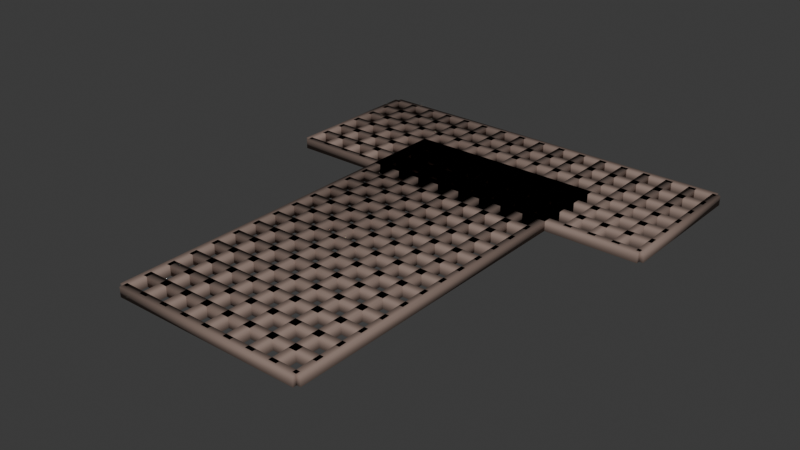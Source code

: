 # Source: grate.blend  (saved by Blender 4.1.23; exported with 4.5.12 LTS)
import bpy
from mathutils import Matrix  # noqa: F401  (used for matrix-valued properties, if any)

bpy.ops.wm.read_factory_settings(use_empty=True)
scene = bpy.context.scene
scene.name = 'Scene'

# ---- collections
col_collection = bpy.data.collections.new('Collection'); scene.collection.children.link(col_collection)

# ---- materials (node trees are filled in below, after node groups)
mat_rustygratematerial = bpy.data.materials.new('RustyGrateMaterial')
mat_rustygratematerial.use_transparent_shadow = False

# ---- material node trees
mat_rustygratematerial.use_nodes = True; mat_rustygratematerial.node_tree.nodes.clear()
_N = mat_rustygratematerial.node_tree.nodes; _L = mat_rustygratematerial.node_tree.links
n0 = _N.new('ShaderNodeBsdfPrincipled'); n0.name = 'Principled BSDF'; n0.location = (10, 300)
n0.inputs[0].default_value = (0.25, 0.18, 0.15, 1.0)
n0.inputs[1].default_value = 0.3
n0.inputs[2].default_value = 0.75
n1 = _N.new('ShaderNodeOutputMaterial'); n1.name = 'Material Output'; n1.location = (300, 300)
_L.new(n0.outputs[0], n1.inputs[0])
n1.is_active_output = True

# ---- world
world_world = bpy.data.worlds.new('World'); scene.world = world_world
world_world.use_nodes = True; world_world.node_tree.nodes.clear()
_N = world_world.node_tree.nodes; _L = world_world.node_tree.links
n0 = _N.new('ShaderNodeOutputWorld'); n0.name = 'World Output'; n0.location = (300, 300)
n1 = _N.new('ShaderNodeBackground'); n1.name = 'Background'; n1.location = (10, 300)
n1.inputs[0].default_value = (0.05088, 0.05088, 0.05088, 1.0)
_L.new(n1.outputs[0], n0.inputs[0])
n0.is_active_output = True
world_world.color = (0.05088, 0.05088, 0.05088)
world_world.use_sun_shadow = False
world_world.sun_shadow_jitter_overblur = 0.0

# ---- meshes
me_gratebar_v_0 = bpy.data.meshes.new('GrateBar_V_0')
me_gratebar_v_0.from_pydata([(-1.04, -2.98, -0.05), (-1.04, -2.98, 0.05), (-1.04, 1.02, -0.05), (-1.04, 1.02, 0.05), (-0.96, -2.98, -0.05), (-0.96, -2.98, 0.05), (-0.96, 1.02, -0.05), (-0.96, 1.02, 0.05), (-0.79, -2.98, -0.05), (-0.79, -2.98, 0.05), (-0.79, 1.02, -0.05), (-0.79, 1.02, 0.05), (-0.71, -2.98, -0.05), (-0.71, -2.98, 0.05), (-0.71, 1.02, -0.05), (-0.71, 1.02, 0.05), (-0.54, -2.98, -0.05), (-0.54, -2.98, 0.05), (-0.54, 1.02, -0.05), (-0.54, 1.02, 0.05), (-0.46, -2.98, -0.05), (-0.46, -2.98, 0.05), (-0.46, 1.02, -0.05), (-0.46, 1.02, 0.05), (-0.29, -2.98, -0.05), (-0.29, -2.98, 0.05), (-0.29, 1.02, -0.05), (-0.29, 1.02, 0.05), (-0.21, -2.98, -0.05), (-0.21, -2.98, 0.05), (-0.21, 1.02, -0.05), (-0.21, 1.02, 0.05), (-0.04, -2.98, -0.05), (-0.04, -2.98, 0.05), (-0.04, 1.02, -0.05), (-0.04, 1.02, 0.05), (0.04, -2.98, -0.05), (0.04, -2.98, 0.05), (0.04, 1.02, -0.05), (0.04, 1.02, 0.05), (0.21, -2.98, -0.05), (0.21, -2.98, 0.05), (0.21, 1.02, -0.05), (0.21, 1.02, 0.05), (0.29, -2.98, -0.05), (0.29, -2.98, 0.05), (0.29, 1.02, -0.05), (0.29, 1.02, 0.05), (0.46, -2.98, -0.05), (0.46, -2.98, 0.05), (0.46, 1.02, -0.05), (0.46, 1.02, 0.05), (0.54, -2.98, -0.05), (0.54, -2.98, 0.05), (0.54, 1.02, -0.05), (0.54, 1.02, 0.05), (0.71, -2.98, -0.05), (0.71, -2.98, 0.05), (0.71, 1.02, -0.05), (0.71, 1.02, 0.05), (0.79, -2.98, -0.05), (0.79, -2.98, 0.05), (0.79, 1.02, -0.05), (0.79, 1.02, 0.05), (0.96, -2.98, -0.05), (0.96, -2.98, 0.05), (0.96, 1.02, -0.05), (0.96, 1.02, 0.05), (1.04, -2.98, -0.05), (1.04, -2.98, 0.05), (1.04, 1.02, -0.05), (1.04, 1.02, 0.05), (-1.0, -3.02, -0.05), (-1.0, -3.02, 0.05), (-1.0, -2.94, -0.05), (-1.0, -2.94, 0.05), (1.0, -3.02, -0.05), (1.0, -3.02, 0.05), (1.0, -2.94, -0.05), (1.0, -2.94, 0.05), (-1.0, -2.77, -0.05), (-1.0, -2.77, 0.05), (-1.0, -2.69, -0.05), (-1.0, -2.69, 0.05), (1.0, -2.77, -0.05), (1.0, -2.77, 0.05), (1.0, -2.69, -0.05), (1.0, -2.69, 0.05), (-1.0, -2.52, -0.05), (-1.0, -2.52, 0.05), (-1.0, -2.44, -0.05), (-1.0, -2.44, 0.05), (1.0, -2.52, -0.05), (1.0, -2.52, 0.05), (1.0, -2.44, -0.05), (1.0, -2.44, 0.05), (-1.0, -2.27, -0.05), (-1.0, -2.27, 0.05), (-1.0, -2.19, -0.05), (-1.0, -2.19, 0.05), (1.0, -2.27, -0.05), (1.0, -2.27, 0.05), (1.0, -2.19, -0.05), (1.0, -2.19, 0.05), (-1.0, -2.02, -0.05), (-1.0, -2.02, 0.05), (-1.0, -1.94, -0.05), (-1.0, -1.94, 0.05), (1.0, -2.02, -0.05), (1.0, -2.02, 0.05), (1.0, -1.94, -0.05), (1.0, -1.94, 0.05), (-1.0, -1.77, -0.05), (-1.0, -1.77, 0.05), (-1.0, -1.69, -0.05), (-1.0, -1.69, 0.05), (1.0, -1.77, -0.05), (1.0, -1.77, 0.05), (1.0, -1.69, -0.05), (1.0, -1.69, 0.05), (-1.0, -1.52, -0.05), (-1.0, -1.52, 0.05), (-1.0, -1.44, -0.05), (-1.0, -1.44, 0.05), (1.0, -1.52, -0.05), (1.0, -1.52, 0.05), (1.0, -1.44, -0.05), (1.0, -1.44, 0.05), (-1.0, -1.27, -0.05), (-1.0, -1.27, 0.05), (-1.0, -1.19, -0.05), (-1.0, -1.19, 0.05), (1.0, -1.27, -0.05), (1.0, -1.27, 0.05), (1.0, -1.19, -0.05), (1.0, -1.19, 0.05), (-1.0, -1.02, -0.05), (-1.0, -1.02, 0.05), (-1.0, -0.9404, -0.05), (-1.0, -0.9404, 0.05), (1.0, -1.02, -0.05), (1.0, -1.02, 0.05), (1.0, -0.9404, -0.05), (1.0, -0.9404, 0.05), (-1.0, -0.7704, -0.05), (-1.0, -0.7704, 0.05), (-1.0, -0.6904, -0.05), (-1.0, -0.6904, 0.05), (1.0, -0.7704, -0.05), (1.0, -0.7704, 0.05), (1.0, -0.6904, -0.05), (1.0, -0.6904, 0.05), (-1.0, -0.5204, -0.05), (-1.0, -0.5204, 0.05), (-1.0, -0.4404, -0.05), (-1.0, -0.4404, 0.05), (1.0, -0.5204, -0.05), (1.0, -0.5204, 0.05), (1.0, -0.4404, -0.05), (1.0, -0.4404, 0.05), (-1.0, -0.2704, -0.05), (-1.0, -0.2704, 0.05), (-1.0, -0.1904, -0.05), (-1.0, -0.1904, 0.05), (1.0, -0.2704, -0.05), (1.0, -0.2704, 0.05), (1.0, -0.1904, -0.05), (1.0, -0.1904, 0.05), (-1.0, -0.02039, -0.05), (-1.0, -0.02039, 0.05), (-1.0, 0.05961, -0.05), (-1.0, 0.05961, 0.05), (1.0, -0.02039, -0.05), (1.0, -0.02039, 0.05), (1.0, 0.05961, -0.05), (1.0, 0.05961, 0.05), (-1.0, 0.2296, -0.05), (-1.0, 0.2296, 0.05), (-1.0, 0.3096, -0.05), (-1.0, 0.3096, 0.05), (1.0, 0.2296, -0.05), (1.0, 0.2296, 0.05), (1.0, 0.3096, -0.05), (1.0, 0.3096, 0.05), (-1.0, 0.4796, -0.05), (-1.0, 0.4796, 0.05), (-1.0, 0.5596, -0.05), (-1.0, 0.5596, 0.05), (1.0, 0.4796, -0.05), (1.0, 0.4796, 0.05), (1.0, 0.5596, -0.05), (1.0, 0.5596, 0.05), (-1.0, 0.7296, -0.05), (-1.0, 0.7296, 0.05), (-1.0, 0.8096, -0.05), (-1.0, 0.8096, 0.05), (1.0, 0.7296, -0.05), (1.0, 0.7296, 0.05), (1.0, 0.8096, -0.05), (1.0, 0.8096, 0.05), (-1.0, 0.9796, -0.05), (-1.0, 0.9796, 0.05), (-1.0, 1.06, -0.05), (-1.0, 1.06, 0.05), (1.0, 0.9796, -0.05), (1.0, 0.9796, 0.05), (1.0, 1.06, -0.05), (1.0, 1.06, 0.05), (-2.04, 0.2696, -0.05), (-2.04, 0.2696, 0.05), (-2.04, 1.77, -0.05), (-2.04, 1.77, 0.05), (-1.96, 0.2696, -0.05), (-1.96, 0.2696, 0.05), (-1.96, 1.77, -0.05), (-1.96, 1.77, 0.05), (-1.79, 0.2696, -0.05), (-1.79, 0.2696, 0.05), (-1.79, 1.77, -0.05), (-1.79, 1.77, 0.05), (-1.71, 0.2696, -0.05), (-1.71, 0.2696, 0.05), (-1.71, 1.77, -0.05), (-1.71, 1.77, 0.05), (-1.54, 0.2696, -0.05), (-1.54, 0.2696, 0.05), (-1.54, 1.77, -0.05), (-1.54, 1.77, 0.05), (-1.46, 0.2696, -0.05), (-1.46, 0.2696, 0.05), (-1.46, 1.77, -0.05), (-1.46, 1.77, 0.05), (-1.29, 0.2696, -0.05), (-1.29, 0.2696, 0.05), (-1.29, 1.77, -0.05), (-1.29, 1.77, 0.05), (-1.21, 0.2696, -0.05), (-1.21, 0.2696, 0.05), (-1.21, 1.77, -0.05), (-1.21, 1.77, 0.05), (-1.04, 0.2696, -0.05), (-1.04, 0.2696, 0.05), (-1.04, 1.77, -0.05), (-1.04, 1.77, 0.05), (-0.96, 0.2696, -0.05), (-0.96, 0.2696, 0.05), (-0.96, 1.77, -0.05), (-0.96, 1.77, 0.05), (-0.79, 0.2696, -0.05), (-0.79, 0.2696, 0.05), (-0.79, 1.77, -0.05), (-0.79, 1.77, 0.05), (-0.71, 0.2696, -0.05), (-0.71, 0.2696, 0.05), (-0.71, 1.77, -0.05), (-0.71, 1.77, 0.05), (-0.54, 0.2696, -0.05), (-0.54, 0.2696, 0.05), (-0.54, 1.77, -0.05), (-0.54, 1.77, 0.05), (-0.46, 0.2696, -0.05), (-0.46, 0.2696, 0.05), (-0.46, 1.77, -0.05), (-0.46, 1.77, 0.05), (-0.29, 0.2696, -0.05), (-0.29, 0.2696, 0.05), (-0.29, 1.77, -0.05), (-0.29, 1.77, 0.05), (-0.21, 0.2696, -0.05), (-0.21, 0.2696, 0.05), (-0.21, 1.77, -0.05), (-0.21, 1.77, 0.05), (-0.04, 0.2696, -0.05), (-0.04, 0.2696, 0.05), (-0.04, 1.77, -0.05), (-0.04, 1.77, 0.05), (0.04, 0.2696, -0.05), (0.04, 0.2696, 0.05), (0.04, 1.77, -0.05), (0.04, 1.77, 0.05), (0.21, 0.2696, -0.05), (0.21, 0.2696, 0.05), (0.21, 1.77, -0.05), (0.21, 1.77, 0.05), (0.29, 0.2696, -0.05), (0.29, 0.2696, 0.05), (0.29, 1.77, -0.05), (0.29, 1.77, 0.05), (0.46, 0.2696, -0.05), (0.46, 0.2696, 0.05), (0.46, 1.77, -0.05), (0.46, 1.77, 0.05), (0.54, 0.2696, -0.05), (0.54, 0.2696, 0.05), (0.54, 1.77, -0.05), (0.54, 1.77, 0.05), (0.71, 0.2696, -0.05), (0.71, 0.2696, 0.05), (0.71, 1.77, -0.05), (0.71, 1.77, 0.05), (0.79, 0.2696, -0.05), (0.79, 0.2696, 0.05), (0.79, 1.77, -0.05), (0.79, 1.77, 0.05), (0.96, 0.2696, -0.05), (0.96, 0.2696, 0.05), (0.96, 1.77, -0.05), (0.96, 1.77, 0.05), (1.04, 0.2696, -0.05), (1.04, 0.2696, 0.05), (1.04, 1.77, -0.05), (1.04, 1.77, 0.05), (1.21, 0.2696, -0.05), (1.21, 0.2696, 0.05), (1.21, 1.77, -0.05), (1.21, 1.77, 0.05), (1.29, 0.2696, -0.05), (1.29, 0.2696, 0.05), (1.29, 1.77, -0.05), (1.29, 1.77, 0.05), (1.46, 0.2696, -0.05), (1.46, 0.2696, 0.05), (1.46, 1.77, -0.05), (1.46, 1.77, 0.05), (1.54, 0.2696, -0.05), (1.54, 0.2696, 0.05), (1.54, 1.77, -0.05), (1.54, 1.77, 0.05), (1.71, 0.2696, -0.05), (1.71, 0.2696, 0.05), (1.71, 1.77, -0.05), (1.71, 1.77, 0.05), (1.79, 0.2696, -0.05), (1.79, 0.2696, 0.05), (1.79, 1.77, -0.05), (1.79, 1.77, 0.05), (1.96, 0.2696, -0.05), (1.96, 0.2696, 0.05), (1.96, 1.77, -0.05), (1.96, 1.77, 0.05), (2.04, 0.2696, -0.05), (2.04, 0.2696, 0.05), (2.04, 1.77, -0.05), (2.04, 1.77, 0.05), (-2.0, 0.2296, -0.05), (-2.0, 0.2296, 0.05), (-2.0, 0.3096, -0.05), (-2.0, 0.3096, 0.05), (2.0, 0.2296, -0.05), (2.0, 0.2296, 0.05), (2.0, 0.3096, -0.05), (2.0, 0.3096, 0.05), (-2.0, 0.4796, -0.05), (-2.0, 0.4796, 0.05), (-2.0, 0.5596, -0.05), (-2.0, 0.5596, 0.05), (2.0, 0.4796, -0.05), (2.0, 0.4796, 0.05), (2.0, 0.5596, -0.05), (2.0, 0.5596, 0.05), (-2.0, 0.7296, -0.05), (-2.0, 0.7296, 0.05), (-2.0, 0.8096, -0.05), (-2.0, 0.8096, 0.05), (2.0, 0.7296, -0.05), (2.0, 0.7296, 0.05), (2.0, 0.8096, -0.05), (2.0, 0.8096, 0.05), (-2.0, 0.9796, -0.05), (-2.0, 0.9796, 0.05), (-2.0, 1.06, -0.05), (-2.0, 1.06, 0.05), (2.0, 0.9796, -0.05), (2.0, 0.9796, 0.05), (2.0, 1.06, -0.05), (2.0, 1.06, 0.05), (-2.0, 1.23, -0.05), (-2.0, 1.23, 0.05), (-2.0, 1.31, -0.05), (-2.0, 1.31, 0.05), (2.0, 1.23, -0.05), (2.0, 1.23, 0.05), (2.0, 1.31, -0.05), (2.0, 1.31, 0.05), (-2.0, 1.48, -0.05), (-2.0, 1.48, 0.05), (-2.0, 1.56, -0.05), (-2.0, 1.56, 0.05), (2.0, 1.48, -0.05), (2.0, 1.48, 0.05), (2.0, 1.56, -0.05), (2.0, 1.56, 0.05), (-2.0, 1.73, -0.05), (-2.0, 1.73, 0.05), (-2.0, 1.81, -0.05), (-2.0, 1.81, 0.05), (2.0, 1.73, -0.05), (2.0, 1.73, 0.05), (2.0, 1.81, -0.05), (2.0, 1.81, 0.05), (-1.0, 0.9796, -0.05), (-1.0, 0.9796, 0.05), (-1.0, 1.06, -0.05), (-1.0, 1.06, 0.05), (1.0, 0.9796, -0.05), (1.0, 0.9796, 0.05), (1.0, 1.06, -0.05), (1.0, 1.06, 0.05)], [], [(0, 1, 3, 2), (2, 3, 7, 6), (6, 7, 5, 4), (4, 5, 1, 0), (2, 6, 4, 0), (7, 3, 1, 5), (8, 9, 11, 10), (10, 11, 15, 14), (14, 15, 13, 12), (12, 13, 9, 8), (10, 14, 12, 8), (15, 11, 9, 13), (16, 17, 19, 18), (18, 19, 23, 22), (22, 23, 21, 20), (20, 21, 17, 16), (18, 22, 20, 16), (23, 19, 17, 21), (24, 25, 27, 26), (26, 27, 31, 30), (30, 31, 29, 28), (28, 29, 25, 24), (26, 30, 28, 24), (31, 27, 25, 29), (32, 33, 35, 34), (34, 35, 39, 38), (38, 39, 37, 36), (36, 37, 33, 32), (34, 38, 36, 32), (39, 35, 33, 37), (40, 41, 43, 42), (42, 43, 47, 46), (46, 47, 45, 44), (44, 45, 41, 40), (42, 46, 44, 40), (47, 43, 41, 45), (48, 49, 51, 50), (50, 51, 55, 54), (54, 55, 53, 52), (52, 53, 49, 48), (50, 54, 52, 48), (55, 51, 49, 53), (56, 57, 59, 58), (58, 59, 63, 62), (62, 63, 61, 60), (60, 61, 57, 56), (58, 62, 60, 56), (63, 59, 57, 61), (64, 65, 67, 66), (66, 67, 71, 70), (70, 71, 69, 68), (68, 69, 65, 64), (66, 70, 68, 64), (71, 67, 65, 69), (72, 73, 75, 74), (74, 75, 79, 78), (78, 79, 77, 76), (76, 77, 73, 72), (74, 78, 76, 72), (79, 75, 73, 77), (80, 81, 83, 82), (82, 83, 87, 86), (86, 87, 85, 84), (84, 85, 81, 80), (82, 86, 84, 80), (87, 83, 81, 85), (88, 89, 91, 90), (90, 91, 95, 94), (94, 95, 93, 92), (92, 93, 89, 88), (90, 94, 92, 88), (95, 91, 89, 93), (96, 97, 99, 98), (98, 99, 103, 102), (102, 103, 101, 100), (100, 101, 97, 96), (98, 102, 100, 96), (103, 99, 97, 101), (104, 105, 107, 106), (106, 107, 111, 110), (110, 111, 109, 108), (108, 109, 105, 104), (106, 110, 108, 104), (111, 107, 105, 109), (112, 113, 115, 114), (114, 115, 119, 118), (118, 119, 117, 116), (116, 117, 113, 112), (114, 118, 116, 112), (119, 115, 113, 117), (120, 121, 123, 122), (122, 123, 127, 126), (126, 127, 125, 124), (124, 125, 121, 120), (122, 126, 124, 120), (127, 123, 121, 125), (128, 129, 131, 130), (130, 131, 135, 134), (134, 135, 133, 132), (132, 133, 129, 128), (130, 134, 132, 128), (135, 131, 129, 133), (136, 137, 139, 138), (138, 139, 143, 142), (142, 143, 141, 140), (140, 141, 137, 136), (138, 142, 140, 136), (143, 139, 137, 141), (144, 145, 147, 146), (146, 147, 151, 150), (150, 151, 149, 148), (148, 149, 145, 144), (146, 150, 148, 144), (151, 147, 145, 149), (152, 153, 155, 154), (154, 155, 159, 158), (158, 159, 157, 156), (156, 157, 153, 152), (154, 158, 156, 152), (159, 155, 153, 157), (160, 161, 163, 162), (162, 163, 167, 166), (166, 167, 165, 164), (164, 165, 161, 160), (162, 166, 164, 160), (167, 163, 161, 165), (168, 169, 171, 170), (170, 171, 175, 174), (174, 175, 173, 172), (172, 173, 169, 168), (170, 174, 172, 168), (175, 171, 169, 173), (176, 177, 179, 178), (178, 179, 183, 182), (182, 183, 181, 180), (180, 181, 177, 176), (178, 182, 180, 176), (183, 179, 177, 181), (184, 185, 187, 186), (186, 187, 191, 190), (190, 191, 189, 188), (188, 189, 185, 184), (186, 190, 188, 184), (191, 187, 185, 189), (192, 193, 195, 194), (194, 195, 199, 198), (198, 199, 197, 196), (196, 197, 193, 192), (194, 198, 196, 192), (199, 195, 193, 197), (200, 201, 203, 202), (202, 203, 207, 206), (206, 207, 205, 204), (204, 205, 201, 200), (202, 206, 204, 200), (207, 203, 201, 205), (208, 209, 211, 210), (210, 211, 215, 214), (214, 215, 213, 212), (212, 213, 209, 208), (210, 214, 212, 208), (215, 211, 209, 213), (216, 217, 219, 218), (218, 219, 223, 222), (222, 223, 221, 220), (220, 221, 217, 216), (218, 222, 220, 216), (223, 219, 217, 221), (224, 225, 227, 226), (226, 227, 231, 230), (230, 231, 229, 228), (228, 229, 225, 224), (226, 230, 228, 224), (231, 227, 225, 229), (232, 233, 235, 234), (234, 235, 239, 238), (238, 239, 237, 236), (236, 237, 233, 232), (234, 238, 236, 232), (239, 235, 233, 237), (240, 241, 243, 242), (242, 243, 247, 246), (246, 247, 245, 244), (244, 245, 241, 240), (242, 246, 244, 240), (247, 243, 241, 245), (248, 249, 251, 250), (250, 251, 255, 254), (254, 255, 253, 252), (252, 253, 249, 248), (250, 254, 252, 248), (255, 251, 249, 253), (256, 257, 259, 258), (258, 259, 263, 262), (262, 263, 261, 260), (260, 261, 257, 256), (258, 262, 260, 256), (263, 259, 257, 261), (264, 265, 267, 266), (266, 267, 271, 270), (270, 271, 269, 268), (268, 269, 265, 264), (266, 270, 268, 264), (271, 267, 265, 269), (272, 273, 275, 274), (274, 275, 279, 278), (278, 279, 277, 276), (276, 277, 273, 272), (274, 278, 276, 272), (279, 275, 273, 277), (280, 281, 283, 282), (282, 283, 287, 286), (286, 287, 285, 284), (284, 285, 281, 280), (282, 286, 284, 280), (287, 283, 281, 285), (288, 289, 291, 290), (290, 291, 295, 294), (294, 295, 293, 292), (292, 293, 289, 288), (290, 294, 292, 288), (295, 291, 289, 293), (296, 297, 299, 298), (298, 299, 303, 302), (302, 303, 301, 300), (300, 301, 297, 296), (298, 302, 300, 296), (303, 299, 297, 301), (304, 305, 307, 306), (306, 307, 311, 310), (310, 311, 309, 308), (308, 309, 305, 304), (306, 310, 308, 304), (311, 307, 305, 309), (312, 313, 315, 314), (314, 315, 319, 318), (318, 319, 317, 316), (316, 317, 313, 312), (314, 318, 316, 312), (319, 315, 313, 317), (320, 321, 323, 322), (322, 323, 327, 326), (326, 327, 325, 324), (324, 325, 321, 320), (322, 326, 324, 320), (327, 323, 321, 325), (328, 329, 331, 330), (330, 331, 335, 334), (334, 335, 333, 332), (332, 333, 329, 328), (330, 334, 332, 328), (335, 331, 329, 333), (336, 337, 339, 338), (338, 339, 343, 342), (342, 343, 341, 340), (340, 341, 337, 336), (338, 342, 340, 336), (343, 339, 337, 341), (344, 345, 347, 346), (346, 347, 351, 350), (350, 351, 349, 348), (348, 349, 345, 344), (346, 350, 348, 344), (351, 347, 345, 349), (352, 353, 355, 354), (354, 355, 359, 358), (358, 359, 357, 356), (356, 357, 353, 352), (354, 358, 356, 352), (359, 355, 353, 357), (360, 361, 363, 362), (362, 363, 367, 366), (366, 367, 365, 364), (364, 365, 361, 360), (362, 366, 364, 360), (367, 363, 361, 365), (368, 369, 371, 370), (370, 371, 375, 374), (374, 375, 373, 372), (372, 373, 369, 368), (370, 374, 372, 368), (375, 371, 369, 373), (376, 377, 379, 378), (378, 379, 383, 382), (382, 383, 381, 380), (380, 381, 377, 376), (378, 382, 380, 376), (383, 379, 377, 381), (384, 385, 387, 386), (386, 387, 391, 390), (390, 391, 389, 388), (388, 389, 385, 384), (386, 390, 388, 384), (391, 387, 385, 389), (392, 393, 395, 394), (394, 395, 399, 398), (398, 399, 397, 396), (396, 397, 393, 392), (394, 398, 396, 392), (399, 395, 393, 397), (400, 401, 403, 402), (402, 403, 407, 406), (406, 407, 405, 404), (404, 405, 401, 400), (402, 406, 404, 400), (407, 403, 401, 405)])
me_gratebar_v_0.polygons.foreach_set('use_smooth', [True] * 306)
_uv = me_gratebar_v_0.uv_layers.new(name='UVMap')
_uv.uv.foreach_set('vector', [0.001602, 0.001602, 0.05395, 0.001602, 0.05395, 0.05395, 0.001602, 0.05395, 0.001602, 0.05716, 0.05395, 0.05716, 0.05395, 0.1095, 0.001602, 0.1095, 0.05716, 0.05395, 0.05716, 0.001602, 0.1095, 0.001602, 0.1095, 0.05395, 0.05716, 0.1095, 0.05716, 0.05716, 0.1095, 0.05716, 0.1095, 0.1095, 0.001602, 0.1127, 0.05395, 0.1127, 0.05395, 0.1651, 0.001602, 0.1651, 0.05716, 0.1127, 0.1095, 0.1127, 0.1095, 0.1651, 0.05716, 0.1651, 0.1127, 0.05395, 0.1127, 0.001602, 0.1651, 0.001602, 0.1651, 0.05395, 0.1127, 0.1095, 0.1127, 0.05716, 0.1651, 0.05716, 0.1651, 0.1095, 0.1127, 0.1651, 0.1127, 0.1127, 0.1651, 0.1127, 0.1651, 0.1651, 0.001602, 0.1683, 0.05395, 0.1683, 0.05395, 0.2206, 0.001602, 0.2206, 0.05716, 0.1683, 0.1095, 0.1683, 0.1095, 0.2206, 0.05716, 0.2206, 0.1127, 0.1683, 0.1651, 0.1683, 0.1651, 0.2206, 0.1127, 0.2206, 0.1683, 0.05395, 0.1683, 0.001602, 0.2206, 0.001602, 0.2206, 0.05395, 0.1683, 0.1095, 0.1683, 0.05716, 0.2206, 0.05716, 0.2206, 0.1095, 0.1683, 0.1651, 0.1683, 0.1127, 0.2206, 0.1127, 0.2206, 0.1651, 0.1683, 0.2206, 0.1683, 0.1683, 0.2206, 0.1683, 0.2206, 0.2206, 0.001602, 0.2238, 0.05395, 0.2238, 0.05395, 0.2762, 0.001602, 0.2762, 0.05716, 0.2238, 0.1095, 0.2238, 0.1095, 0.2762, 0.05716, 0.2762, 0.1127, 0.2238, 0.1651, 0.2238, 0.1651, 0.2762, 0.1127, 0.2762, 0.1683, 0.2238, 0.2206, 0.2238, 0.2206, 0.2762, 0.1683, 0.2762, 0.2238, 0.05395, 0.2238, 0.001602, 0.2762, 0.001602, 0.2762, 0.05395, 0.2238, 0.1095, 0.2238, 0.05716, 0.2762, 0.05716, 0.2762, 0.1095, 0.2238, 0.1651, 0.2238, 0.1127, 0.2762, 0.1127, 0.2762, 0.1651, 0.2238, 0.2206, 0.2238, 0.1683, 0.2762, 0.1683, 0.2762, 0.2206, 0.2238, 0.2762, 0.2238, 0.2238, 0.2762, 0.2238, 0.2762, 0.2762, 0.001602, 0.2794, 0.05395, 0.2794, 0.05395, 0.3317, 0.001602, 0.3317, 0.05716, 0.2794, 0.1095, 0.2794, 0.1095, 0.3317, 0.05716, 0.3317, 0.1127, 0.2794, 0.1651, 0.2794, 0.1651, 0.3317, 0.1127, 0.3317, 0.1683, 0.2794, 0.2206, 0.2794, 0.2206, 0.3317, 0.1683, 0.3317, 0.2238, 0.2794, 0.2762, 0.2794, 0.2762, 0.3317, 0.2238, 0.3317, 0.2794, 0.05395, 0.2794, 0.001602, 0.3317, 0.001602, 0.3317, 0.05395, 0.2794, 0.1095, 0.2794, 0.05716, 0.3317, 0.05716, 0.3317, 0.1095, 0.2794, 0.1651, 0.2794, 0.1127, 0.3317, 0.1127, 0.3317, 0.1651, 0.2794, 0.2206, 0.2794, 0.1683, 0.3317, 0.1683, 0.3317, 0.2206, 0.2794, 0.2762, 0.2794, 0.2238, 0.3317, 0.2238, 0.3317, 0.2762, 0.2794, 0.3317, 0.2794, 0.2794, 0.3317, 0.2794, 0.3317, 0.3317, 0.001602, 0.3349, 0.05395, 0.3349, 0.05395, 0.3873, 0.001602, 0.3873, 0.05716, 0.3349, 0.1095, 0.3349, 0.1095, 0.3873, 0.05716, 0.3873, 0.1127, 0.3349, 0.1651, 0.3349, 0.1651, 0.3873, 0.1127, 0.3873, 0.1683, 0.3349, 0.2206, 0.3349, 0.2206, 0.3873, 0.1683, 0.3873, 0.2238, 0.3349, 0.2762, 0.3349, 0.2762, 0.3873, 0.2238, 0.3873, 0.2794, 0.3349, 0.3317, 0.3349, 0.3317, 0.3873, 0.2794, 0.3873, 0.3349, 0.05395, 0.3349, 0.001602, 0.3873, 0.001602, 0.3873, 0.05395, 0.3349, 0.1095, 0.3349, 0.05716, 0.3873, 0.05716, 0.3873, 0.1095, 0.3349, 0.1651, 0.3349, 0.1127, 0.3873, 0.1127, 0.3873, 0.1651, 0.3349, 0.2206, 0.3349, 0.1683, 0.3873, 0.1683, 0.3873, 0.2206, 0.3349, 0.2762, 0.3349, 0.2238, 0.3873, 0.2238, 0.3873, 0.2762, 0.3349, 0.3317, 0.3349, 0.2794, 0.3873, 0.2794, 0.3873, 0.3317, 0.3349, 0.3873, 0.3349, 0.3349, 0.3873, 0.3349, 0.3873, 0.3873, 0.001602, 0.3905, 0.05395, 0.3905, 0.05395, 0.4428, 0.001602, 0.4428, 0.05716, 0.3905, 0.1095, 0.3905, 0.1095, 0.4428, 0.05716, 0.4428, 0.1127, 0.3905, 0.1651, 0.3905, 0.1651, 0.4428, 0.1127, 0.4428, 0.1683, 0.3905, 0.2206, 0.3905, 0.2206, 0.4428, 0.1683, 0.4428, 0.2238, 0.3905, 0.2762, 0.3905, 0.2762, 0.4428, 0.2238, 0.4428, 0.2794, 0.3905, 0.3317, 0.3905, 0.3317, 0.4428, 0.2794, 0.4428, 0.3349, 0.3905, 0.3873, 0.3905, 0.3873, 0.4428, 0.3349, 0.4428, 0.3905, 0.05395, 0.3905, 0.001602, 0.4428, 0.001602, 0.4428, 0.05395, 0.3905, 0.1095, 0.3905, 0.05716, 0.4428, 0.05716, 0.4428, 0.1095, 0.3905, 0.1651, 0.3905, 0.1127, 0.4428, 0.1127, 0.4428, 0.1651, 0.3905, 0.2206, 0.3905, 0.1683, 0.4428, 0.1683, 0.4428, 0.2206, 0.3905, 0.2762, 0.3905, 0.2238, 0.4428, 0.2238, 0.4428, 0.2762, 0.3905, 0.3317, 0.3905, 0.2794, 0.4428, 0.2794, 0.4428, 0.3317, 0.3905, 0.3873, 0.3905, 0.3349, 0.4428, 0.3349, 0.4428, 0.3873, 0.3905, 0.4428, 0.3905, 0.3905, 0.4428, 0.3905, 0.4428, 0.4428, 0.001602, 0.446, 0.05395, 0.446, 0.05395, 0.4984, 0.001602, 0.4984, 0.05716, 0.446, 0.1095, 0.446, 0.1095, 0.4984, 0.05716, 0.4984, 0.1127, 0.446, 0.1651, 0.446, 0.1651, 0.4984, 0.1127, 0.4984, 0.1683, 0.446, 0.2206, 0.446, 0.2206, 0.4984, 0.1683, 0.4984, 0.2238, 0.446, 0.2762, 0.446, 0.2762, 0.4984, 0.2238, 0.4984, 0.2794, 0.446, 0.3317, 0.446, 0.3317, 0.4984, 0.2794, 0.4984, 0.3349, 0.446, 0.3873, 0.446, 0.3873, 0.4984, 0.3349, 0.4984, 0.3905, 0.446, 0.4428, 0.446, 0.4428, 0.4984, 0.3905, 0.4984, 0.446, 0.05395, 0.446, 0.001602, 0.4984, 0.001602, 0.4984, 0.05395, 0.446, 0.1095, 0.446, 0.05716, 0.4984, 0.05716, 0.4984, 0.1095, 0.446, 0.1651, 0.446, 0.1127, 0.4984, 0.1127, 0.4984, 0.1651, 0.446, 0.2206, 0.446, 0.1683, 0.4984, 0.1683, 0.4984, 0.2206, 0.446, 0.2762, 0.446, 0.2238, 0.4984, 0.2238, 0.4984, 0.2762, 0.446, 0.3317, 0.446, 0.2794, 0.4984, 0.2794, 0.4984, 0.3317, 0.446, 0.3873, 0.446, 0.3349, 0.4984, 0.3349, 0.4984, 0.3873, 0.446, 0.4428, 0.446, 0.3905, 0.4984, 0.3905, 0.4984, 0.4428, 0.446, 0.4984, 0.446, 0.446, 0.4984, 0.446, 0.4984, 0.4984, 0.001602, 0.5016, 0.05395, 0.5016, 0.05395, 0.554, 0.001602, 0.554, 0.05716, 0.5016, 0.1095, 0.5016, 0.1095, 0.554, 0.05716, 0.554, 0.1127, 0.5016, 0.1651, 0.5016, 0.1651, 0.554, 0.1127, 0.554, 0.1683, 0.5016, 0.2206, 0.5016, 0.2206, 0.554, 0.1683, 0.554, 0.2238, 0.5016, 0.2762, 0.5016, 0.2762, 0.554, 0.2238, 0.554, 0.2794, 0.5016, 0.3317, 0.5016, 0.3317, 0.554, 0.2794, 0.554, 0.3349, 0.5016, 0.3873, 0.5016, 0.3873, 0.554, 0.3349, 0.554, 0.3905, 0.5016, 0.4428, 0.5016, 0.4428, 0.554, 0.3905, 0.554, 0.446, 0.5016, 0.4984, 0.5016, 0.4984, 0.554, 0.446, 0.554, 0.5016, 0.05395, 0.5016, 0.001602, 0.554, 0.001602, 0.554, 0.05395, 0.5016, 0.1095, 0.5016, 0.05716, 0.554, 0.05716, 0.554, 0.1095, 0.5016, 0.1651, 0.5016, 0.1127, 0.554, 0.1127, 0.554, 0.1651, 0.5016, 0.2206, 0.5016, 0.1683, 0.554, 0.1683, 0.554, 0.2206, 0.5016, 0.2762, 0.5016, 0.2238, 0.554, 0.2238, 0.554, 0.2762, 0.5016, 0.3317, 0.5016, 0.2794, 0.554, 0.2794, 0.554, 0.3317, 0.5016, 0.3873, 0.5016, 0.3349, 0.554, 0.3349, 0.554, 0.3873, 0.5016, 0.4428, 0.5016, 0.3905, 0.554, 0.3905, 0.554, 0.4428, 0.5016, 0.4984, 0.5016, 0.446, 0.554, 0.446, 0.554, 0.4984, 0.5016, 0.554, 0.5016, 0.5016, 0.554, 0.5016, 0.554, 0.554, 0.001602, 0.5572, 0.05395, 0.5572, 0.05395, 0.6095, 0.001602, 0.6095, 0.05716, 0.5572, 0.1095, 0.5572, 0.1095, 0.6095, 0.05716, 0.6095, 0.1127, 0.5572, 0.1651, 0.5572, 0.1651, 0.6095, 0.1127, 0.6095, 0.1683, 0.5572, 0.2206, 0.5572, 0.2206, 0.6095, 0.1683, 0.6095, 0.2238, 0.5572, 0.2762, 0.5572, 0.2762, 0.6095, 0.2238, 0.6095, 0.2794, 0.5572, 0.3317, 0.5572, 0.3317, 0.6095, 0.2794, 0.6095, 0.3349, 0.5572, 0.3873, 0.5572, 0.3873, 0.6095, 0.3349, 0.6095, 0.3905, 0.5572, 0.4428, 0.5572, 0.4428, 0.6095, 0.3905, 0.6095, 0.446, 0.5572, 0.4984, 0.5572, 0.4984, 0.6095, 0.446, 0.6095, 0.5016, 0.5572, 0.554, 0.5572, 0.554, 0.6095, 0.5016, 0.6095, 0.5572, 0.05395, 0.5572, 0.001602, 0.6095, 0.001602, 0.6095, 0.05395, 0.5572, 0.1095, 0.5572, 0.05716, 0.6095, 0.05716, 0.6095, 0.1095, 0.5572, 0.1651, 0.5572, 0.1127, 0.6095, 0.1127, 0.6095, 0.1651, 0.5572, 0.2206, 0.5572, 0.1683, 0.6095, 0.1683, 0.6095, 0.2206, 0.5572, 0.2762, 0.5572, 0.2238, 0.6095, 0.2238, 0.6095, 0.2762, 0.5572, 0.3317, 0.5572, 0.2794, 0.6095, 0.2794, 0.6095, 0.3317, 0.5572, 0.3873, 0.5572, 0.3349, 0.6095, 0.3349, 0.6095, 0.3873, 0.5572, 0.4428, 0.5572, 0.3905, 0.6095, 0.3905, 0.6095, 0.4428, 0.5572, 0.4984, 0.5572, 0.446, 0.6095, 0.446, 0.6095, 0.4984, 0.5572, 0.554, 0.5572, 0.5016, 0.6095, 0.5016, 0.6095, 0.554, 0.5572, 0.6095, 0.5572, 0.5572, 0.6095, 0.5572, 0.6095, 0.6095, 0.001602, 0.6127, 0.05395, 0.6127, 0.05395, 0.6651, 0.001602, 0.6651, 0.05716, 0.6127, 0.1095, 0.6127, 0.1095, 0.6651, 0.05716, 0.6651, 0.1127, 0.6127, 0.1651, 0.6127, 0.1651, 0.6651, 0.1127, 0.6651, 0.1683, 0.6127, 0.2206, 0.6127, 0.2206, 0.6651, 0.1683, 0.6651, 0.2238, 0.6127, 0.2762, 0.6127, 0.2762, 0.6651, 0.2238, 0.6651, 0.2794, 0.6127, 0.3317, 0.6127, 0.3317, 0.6651, 0.2794, 0.6651, 0.3349, 0.6127, 0.3873, 0.6127, 0.3873, 0.6651, 0.3349, 0.6651, 0.3905, 0.6127, 0.4428, 0.6127, 0.4428, 0.6651, 0.3905, 0.6651, 0.446, 0.6127, 0.4984, 0.6127, 0.4984, 0.6651, 0.446, 0.6651, 0.5016, 0.6127, 0.554, 0.6127, 0.554, 0.6651, 0.5016, 0.6651, 0.5572, 0.6127, 0.6095, 0.6127, 0.6095, 0.6651, 0.5572, 0.6651, 0.6127, 0.05395, 0.6127, 0.001602, 0.6651, 0.001602, 0.6651, 0.05395, 0.6127, 0.1095, 0.6127, 0.05716, 0.6651, 0.05716, 0.6651, 0.1095, 0.6127, 0.1651, 0.6127, 0.1127, 0.6651, 0.1127, 0.6651, 0.1651, 0.6127, 0.2206, 0.6127, 0.1683, 0.6651, 0.1683, 0.6651, 0.2206, 0.6127, 0.2762, 0.6127, 0.2238, 0.6651, 0.2238, 0.6651, 0.2762, 0.6127, 0.3317, 0.6127, 0.2794, 0.6651, 0.2794, 0.6651, 0.3317, 0.6127, 0.3873, 0.6127, 0.3349, 0.6651, 0.3349, 0.6651, 0.3873, 0.6127, 0.4428, 0.6127, 0.3905, 0.6651, 0.3905, 0.6651, 0.4428, 0.6127, 0.4984, 0.6127, 0.446, 0.6651, 0.446, 0.6651, 0.4984, 0.6127, 0.554, 0.6127, 0.5016, 0.6651, 0.5016, 0.6651, 0.554, 0.6127, 0.6095, 0.6127, 0.5572, 0.6651, 0.5572, 0.6651, 0.6095, 0.6127, 0.6651, 0.6127, 0.6127, 0.6651, 0.6127, 0.6651, 0.6651, 0.001602, 0.6683, 0.05395, 0.6683, 0.05395, 0.7206, 0.001602, 0.7206, 0.05716, 0.6683, 0.1095, 0.6683, 0.1095, 0.7206, 0.05716, 0.7206, 0.1127, 0.6683, 0.1651, 0.6683, 0.1651, 0.7206, 0.1127, 0.7206, 0.1683, 0.6683, 0.2206, 0.6683, 0.2206, 0.7206, 0.1683, 0.7206, 0.2238, 0.6683, 0.2762, 0.6683, 0.2762, 0.7206, 0.2238, 0.7206, 0.2794, 0.6683, 0.3317, 0.6683, 0.3317, 0.7206, 0.2794, 0.7206, 0.3349, 0.6683, 0.3873, 0.6683, 0.3873, 0.7206, 0.3349, 0.7206, 0.3905, 0.6683, 0.4428, 0.6683, 0.4428, 0.7206, 0.3905, 0.7206, 0.446, 0.6683, 0.4984, 0.6683, 0.4984, 0.7206, 0.446, 0.7206, 0.5016, 0.6683, 0.554, 0.6683, 0.554, 0.7206, 0.5016, 0.7206, 0.5572, 0.6683, 0.6095, 0.6683, 0.6095, 0.7206, 0.5572, 0.7206, 0.6127, 0.6683, 0.6651, 0.6683, 0.6651, 0.7206, 0.6127, 0.7206, 0.6683, 0.05395, 0.6683, 0.001602, 0.7206, 0.001602, 0.7206, 0.05395, 0.6683, 0.1095, 0.6683, 0.05716, 0.7206, 0.05716, 0.7206, 0.1095, 0.6683, 0.1651, 0.6683, 0.1127, 0.7206, 0.1127, 0.7206, 0.1651, 0.6683, 0.2206, 0.6683, 0.1683, 0.7206, 0.1683, 0.7206, 0.2206, 0.6683, 0.2762, 0.6683, 0.2238, 0.7206, 0.2238, 0.7206, 0.2762, 0.6683, 0.3317, 0.6683, 0.2794, 0.7206, 0.2794, 0.7206, 0.3317, 0.6683, 0.3873, 0.6683, 0.3349, 0.7206, 0.3349, 0.7206, 0.3873, 0.6683, 0.4428, 0.6683, 0.3905, 0.7206, 0.3905, 0.7206, 0.4428, 0.6683, 0.4984, 0.6683, 0.446, 0.7206, 0.446, 0.7206, 0.4984, 0.6683, 0.554, 0.6683, 0.5016, 0.7206, 0.5016, 0.7206, 0.554, 0.6683, 0.6095, 0.6683, 0.5572, 0.7206, 0.5572, 0.7206, 0.6095, 0.6683, 0.6651, 0.6683, 0.6127, 0.7206, 0.6127, 0.7206, 0.6651, 0.6683, 0.7206, 0.6683, 0.6683, 0.7206, 0.6683, 0.7206, 0.7206, 0.001602, 0.7238, 0.05395, 0.7238, 0.05395, 0.7762, 0.001602, 0.7762, 0.05716, 0.7238, 0.1095, 0.7238, 0.1095, 0.7762, 0.05716, 0.7762, 0.1127, 0.7238, 0.1651, 0.7238, 0.1651, 0.7762, 0.1127, 0.7762, 0.1683, 0.7238, 0.2206, 0.7238, 0.2206, 0.7762, 0.1683, 0.7762, 0.2238, 0.7238, 0.2762, 0.7238, 0.2762, 0.7762, 0.2238, 0.7762, 0.2794, 0.7238, 0.3317, 0.7238, 0.3317, 0.7762, 0.2794, 0.7762, 0.3349, 0.7238, 0.3873, 0.7238, 0.3873, 0.7762, 0.3349, 0.7762, 0.3905, 0.7238, 0.4428, 0.7238, 0.4428, 0.7762, 0.3905, 0.7762, 0.446, 0.7238, 0.4984, 0.7238, 0.4984, 0.7762, 0.446, 0.7762, 0.5016, 0.7238, 0.554, 0.7238, 0.554, 0.7762, 0.5016, 0.7762, 0.5572, 0.7238, 0.6095, 0.7238, 0.6095, 0.7762, 0.5572, 0.7762, 0.6127, 0.7238, 0.6651, 0.7238, 0.6651, 0.7762, 0.6127, 0.7762, 0.6683, 0.7238, 0.7206, 0.7238, 0.7206, 0.7762, 0.6683, 0.7762, 0.7238, 0.05395, 0.7238, 0.001602, 0.7762, 0.001602, 0.7762, 0.05395, 0.7238, 0.1095, 0.7238, 0.05716, 0.7762, 0.05716, 0.7762, 0.1095, 0.7238, 0.1651, 0.7238, 0.1127, 0.7762, 0.1127, 0.7762, 0.1651, 0.7238, 0.2206, 0.7238, 0.1683, 0.7762, 0.1683, 0.7762, 0.2206, 0.7238, 0.2762, 0.7238, 0.2238, 0.7762, 0.2238, 0.7762, 0.2762, 0.7238, 0.3317, 0.7238, 0.2794, 0.7762, 0.2794, 0.7762, 0.3317, 0.7238, 0.3873, 0.7238, 0.3349, 0.7762, 0.3349, 0.7762, 0.3873, 0.7238, 0.4428, 0.7238, 0.3905, 0.7762, 0.3905, 0.7762, 0.4428, 0.7238, 0.4984, 0.7238, 0.446, 0.7762, 0.446, 0.7762, 0.4984, 0.7238, 0.554, 0.7238, 0.5016, 0.7762, 0.5016, 0.7762, 0.554, 0.7238, 0.6095, 0.7238, 0.5572, 0.7762, 0.5572, 0.7762, 0.6095, 0.7238, 0.6651, 0.7238, 0.6127, 0.7762, 0.6127, 0.7762, 0.6651, 0.7238, 0.7206, 0.7238, 0.6683, 0.7762, 0.6683, 0.7762, 0.7206, 0.7238, 0.7762, 0.7238, 0.7238, 0.7762, 0.7238, 0.7762, 0.7762, 0.001602, 0.7794, 0.05395, 0.7794, 0.05395, 0.8317, 0.001602, 0.8317, 0.05716, 0.7794, 0.1095, 0.7794, 0.1095, 0.8317, 0.05716, 0.8317, 0.1127, 0.7794, 0.1651, 0.7794, 0.1651, 0.8317, 0.1127, 0.8317, 0.1683, 0.7794, 0.2206, 0.7794, 0.2206, 0.8317, 0.1683, 0.8317, 0.2238, 0.7794, 0.2762, 0.7794, 0.2762, 0.8317, 0.2238, 0.8317, 0.2794, 0.7794, 0.3317, 0.7794, 0.3317, 0.8317, 0.2794, 0.8317, 0.3349, 0.7794, 0.3873, 0.7794, 0.3873, 0.8317, 0.3349, 0.8317, 0.3905, 0.7794, 0.4428, 0.7794, 0.4428, 0.8317, 0.3905, 0.8317, 0.446, 0.7794, 0.4984, 0.7794, 0.4984, 0.8317, 0.446, 0.8317, 0.5016, 0.7794, 0.554, 0.7794, 0.554, 0.8317, 0.5016, 0.8317, 0.5572, 0.7794, 0.6095, 0.7794, 0.6095, 0.8317, 0.5572, 0.8317, 0.6127, 0.7794, 0.6651, 0.7794, 0.6651, 0.8317, 0.6127, 0.8317, 0.6683, 0.7794, 0.7206, 0.7794, 0.7206, 0.8317, 0.6683, 0.8317, 0.7238, 0.7794, 0.7762, 0.7794, 0.7762, 0.8317, 0.7238, 0.8317, 0.7794, 0.05395, 0.7794, 0.001602, 0.8317, 0.001602, 0.8317, 0.05395, 0.7794, 0.1095, 0.7794, 0.05716, 0.8317, 0.05716, 0.8317, 0.1095, 0.7794, 0.1651, 0.7794, 0.1127, 0.8317, 0.1127, 0.8317, 0.1651, 0.7794, 0.2206, 0.7794, 0.1683, 0.8317, 0.1683, 0.8317, 0.2206, 0.7794, 0.2762, 0.7794, 0.2238, 0.8317, 0.2238, 0.8317, 0.2762, 0.7794, 0.3317, 0.7794, 0.2794, 0.8317, 0.2794, 0.8317, 0.3317, 0.7794, 0.3873, 0.7794, 0.3349, 0.8317, 0.3349, 0.8317, 0.3873, 0.7794, 0.4428, 0.7794, 0.3905, 0.8317, 0.3905, 0.8317, 0.4428, 0.7794, 0.4984, 0.7794, 0.446, 0.8317, 0.446, 0.8317, 0.4984, 0.7794, 0.554, 0.7794, 0.5016, 0.8317, 0.5016, 0.8317, 0.554, 0.7794, 0.6095, 0.7794, 0.5572, 0.8317, 0.5572, 0.8317, 0.6095, 0.7794, 0.6651, 0.7794, 0.6127, 0.8317, 0.6127, 0.8317, 0.6651, 0.7794, 0.7206, 0.7794, 0.6683, 0.8317, 0.6683, 0.8317, 0.7206, 0.7794, 0.7762, 0.7794, 0.7238, 0.8317, 0.7238, 0.8317, 0.7762, 0.7794, 0.8317, 0.7794, 0.7794, 0.8317, 0.7794, 0.8317, 0.8317, 0.001602, 0.8349, 0.05395, 0.8349, 0.05395, 0.8873, 0.001602, 0.8873, 0.05716, 0.8349, 0.1095, 0.8349, 0.1095, 0.8873, 0.05716, 0.8873, 0.1127, 0.8349, 0.1651, 0.8349, 0.1651, 0.8873, 0.1127, 0.8873, 0.1683, 0.8349, 0.2206, 0.8349, 0.2206, 0.8873, 0.1683, 0.8873, 0.2238, 0.8349, 0.2762, 0.8349, 0.2762, 0.8873, 0.2238, 0.8873, 0.2794, 0.8349, 0.3317, 0.8349, 0.3317, 0.8873, 0.2794, 0.8873, 0.3349, 0.8349, 0.3873, 0.8349, 0.3873, 0.8873, 0.3349, 0.8873, 0.3905, 0.8349, 0.4428, 0.8349, 0.4428, 0.8873, 0.3905, 0.8873, 0.446, 0.8349, 0.4984, 0.8349, 0.4984, 0.8873, 0.446, 0.8873, 0.5016, 0.8349, 0.554, 0.8349, 0.554, 0.8873, 0.5016, 0.8873, 0.5572, 0.8349, 0.6095, 0.8349, 0.6095, 0.8873, 0.5572, 0.8873, 0.6127, 0.8349, 0.6651, 0.8349, 0.6651, 0.8873, 0.6127, 0.8873, 0.6683, 0.8349, 0.7206, 0.8349, 0.7206, 0.8873, 0.6683, 0.8873, 0.7238, 0.8349, 0.7762, 0.8349, 0.7762, 0.8873, 0.7238, 0.8873, 0.7794, 0.8349, 0.8317, 0.8349, 0.8317, 0.8873, 0.7794, 0.8873, 0.8349, 0.05395, 0.8349, 0.001602, 0.8873, 0.001602, 0.8873, 0.05395, 0.8349, 0.1095, 0.8349, 0.05716, 0.8873, 0.05716, 0.8873, 0.1095, 0.8349, 0.1651, 0.8349, 0.1127, 0.8873, 0.1127, 0.8873, 0.1651, 0.8349, 0.2206, 0.8349, 0.1683, 0.8873, 0.1683, 0.8873, 0.2206, 0.8349, 0.2762, 0.8349, 0.2238, 0.8873, 0.2238, 0.8873, 0.2762, 0.8349, 0.3317, 0.8349, 0.2794, 0.8873, 0.2794, 0.8873, 0.3317, 0.8349, 0.3873, 0.8349, 0.3349, 0.8873, 0.3349, 0.8873, 0.3873, 0.8349, 0.4428, 0.8349, 0.3905, 0.8873, 0.3905, 0.8873, 0.4428, 0.8349, 0.4984, 0.8349, 0.446, 0.8873, 0.446, 0.8873, 0.4984, 0.8349, 0.554, 0.8349, 0.5016, 0.8873, 0.5016, 0.8873, 0.554, 0.8349, 0.6095, 0.8349, 0.5572, 0.8873, 0.5572, 0.8873, 0.6095, 0.8349, 0.6651, 0.8349, 0.6127, 0.8873, 0.6127, 0.8873, 0.6651, 0.8349, 0.7206, 0.8349, 0.6683, 0.8873, 0.6683, 0.8873, 0.7206, 0.8349, 0.7762, 0.8349, 0.7238, 0.8873, 0.7238, 0.8873, 0.7762, 0.8349, 0.8317, 0.8349, 0.7794, 0.8873, 0.7794, 0.8873, 0.8317, 0.8349, 0.8873, 0.8349, 0.8349, 0.8873, 0.8349, 0.8873, 0.8873, 0.001602, 0.8905, 0.05395, 0.8905, 0.05395, 0.9428, 0.001602, 0.9428, 0.05716, 0.8905, 0.1095, 0.8905, 0.1095, 0.9428, 0.05716, 0.9428, 0.1127, 0.8905, 0.1651, 0.8905, 0.1651, 0.9428, 0.1127, 0.9428, 0.1683, 0.8905, 0.2206, 0.8905, 0.2206, 0.9428, 0.1683, 0.9428, 0.2238, 0.8905, 0.2762, 0.8905, 0.2762, 0.9428, 0.2238, 0.9428, 0.2794, 0.8905, 0.3317, 0.8905, 0.3317, 0.9428, 0.2794, 0.9428, 0.3349, 0.8905, 0.3873, 0.8905, 0.3873, 0.9428, 0.3349, 0.9428, 0.3905, 0.8905, 0.4428, 0.8905, 0.4428, 0.9428, 0.3905, 0.9428, 0.446, 0.8905, 0.4984, 0.8905, 0.4984, 0.9428, 0.446, 0.9428, 0.5016, 0.8905, 0.554, 0.8905, 0.554, 0.9428, 0.5016, 0.9428, 0.5572, 0.8905, 0.6095, 0.8905, 0.6095, 0.9428, 0.5572, 0.9428, 0.6127, 0.8905, 0.6651, 0.8905, 0.6651, 0.9428, 0.6127, 0.9428, 0.6683, 0.8905, 0.7206, 0.8905, 0.7206, 0.9428, 0.6683, 0.9428, 0.7238, 0.8905, 0.7762, 0.8905, 0.7762, 0.9428, 0.7238, 0.9428, 0.7794, 0.8905, 0.8317, 0.8905, 0.8317, 0.9428, 0.7794, 0.9428, 0.8349, 0.8905, 0.8873, 0.8905, 0.8873, 0.9428, 0.8349, 0.9428, 0.8905, 0.05395, 0.8905, 0.001602, 0.9428, 0.001602, 0.9428, 0.05395, 0.8905, 0.1095, 0.8905, 0.05716, 0.9428, 0.05716, 0.9428, 0.1095, 0.8905, 0.1651, 0.8905, 0.1127, 0.9428, 0.1127, 0.9428, 0.1651, 0.8905, 0.2206, 0.8905, 0.1683, 0.9428, 0.1683, 0.9428, 0.2206, 0.8905, 0.2762, 0.8905, 0.2238, 0.9428, 0.2238, 0.9428, 0.2762, 0.8905, 0.3317, 0.8905, 0.2794, 0.9428, 0.2794, 0.9428, 0.3317, 0.8905, 0.3873, 0.8905, 0.3349, 0.9428, 0.3349, 0.9428, 0.3873, 0.8905, 0.4428, 0.8905, 0.3905, 0.9428, 0.3905, 0.9428, 0.4428, 0.8905, 0.4984, 0.8905, 0.446, 0.9428, 0.446, 0.9428, 0.4984, 0.8905, 0.554, 0.8905, 0.5016, 0.9428, 0.5016, 0.9428, 0.554, 0.8905, 0.6095, 0.8905, 0.5572, 0.9428, 0.5572, 0.9428, 0.6095, 0.8905, 0.6651, 0.8905, 0.6127, 0.9428, 0.6127, 0.9428, 0.6651, 0.8905, 0.7206, 0.8905, 0.6683, 0.9428, 0.6683, 0.9428, 0.7206, 0.8905, 0.7762, 0.8905, 0.7238, 0.9428, 0.7238, 0.9428, 0.7762, 0.8905, 0.8317, 0.8905, 0.7794, 0.9428, 0.7794, 0.9428, 0.8317, 0.8905, 0.8873, 0.8905, 0.8349, 0.9428, 0.8349, 0.9428, 0.8873, 0.8905, 0.9428, 0.8905, 0.8905, 0.9428, 0.8905, 0.9428, 0.9428, 0.001602, 0.946, 0.05395, 0.946, 0.05395, 0.9984, 0.001602, 0.9984, 0.05716, 0.946, 0.1095, 0.946, 0.1095, 0.9984, 0.05716, 0.9984, 0.1127, 0.946, 0.1651, 0.946, 0.1651, 0.9984, 0.1127, 0.9984, 0.1683, 0.946, 0.2206, 0.946, 0.2206, 0.9984, 0.1683, 0.9984, 0.2238, 0.946, 0.2762, 0.946, 0.2762, 0.9984, 0.2238, 0.9984, 0.2794, 0.946, 0.3317, 0.946, 0.3317, 0.9984, 0.2794, 0.9984, 0.3349, 0.946, 0.3873, 0.946, 0.3873, 0.9984, 0.3349, 0.9984, 0.3905, 0.946, 0.4428, 0.946, 0.4428, 0.9984, 0.3905, 0.9984, 0.446, 0.946, 0.4984, 0.946, 0.4984, 0.9984, 0.446, 0.9984, 0.5016, 0.946, 0.554, 0.946, 0.554, 0.9984, 0.5016, 0.9984, 0.5572, 0.946, 0.6095, 0.946, 0.6095, 0.9984, 0.5572, 0.9984, 0.6127, 0.946, 0.6651, 0.946, 0.6651, 0.9984, 0.6127, 0.9984, 0.6683, 0.946, 0.7206, 0.946, 0.7206, 0.9984, 0.6683, 0.9984, 0.7238, 0.946, 0.7762, 0.946, 0.7762, 0.9984, 0.7238, 0.9984, 0.7794, 0.946, 0.8317, 0.946, 0.8317, 0.9984, 0.7794, 0.9984, 0.8349, 0.946, 0.8873, 0.946, 0.8873, 0.9984, 0.8349, 0.9984, 0.8905, 0.946, 0.9428, 0.946, 0.9428, 0.9984, 0.8905, 0.9984])
me_gratebar_v_0.materials.append(mat_rustygratematerial)
me_gratebar_v_0.update()

# ---- objects
ob_gratefloor = bpy.data.objects.new('GrateFloor', me_gratebar_v_0)

# ---- transforms, parenting, visibility, modifiers, constraints
ob_gratefloor.location = (0.0, 0.9804, 0.15)

# ---- collection membership
col_collection.objects.link(ob_gratefloor)

# ---- scene / render settings (as saved in the file)
scene.frame_start = 1; scene.frame_end = 250; scene.frame_set(1)
scene.render.engine = 'BLENDER_EEVEE_NEXT'
scene.cycles.sampling_pattern = 'TABULATED_SOBOL'
scene.eevee.ray_tracing_options.trace_max_roughness = 0.0
bpy.context.view_layer.update()

# ---- added for rendering (the .blend has no active camera and no usable light): camera, sun
cam_auto = bpy.data.cameras.new('AutoCamera')
cam_auto.lens = 50.0
cam_auto.sensor_width = 36.0
cam_auto.clip_end = 1000.0
ob_auto_camera = bpy.data.objects.new('AutoCamera', cam_auto)
scene.collection.objects.link(ob_auto_camera)
ob_auto_camera.location = (5.85056, -6.64567, 4.83045)
ob_auto_camera.rotation_euler = (1.09748, -7.21219e-08, 0.694738)
scene.camera = ob_auto_camera
light_auto_sun = bpy.data.lights.new('AutoSun', 'SUN')
light_auto_sun.energy = 3.0
light_auto_sun.angle = 0.0523599
ob_auto_sun = bpy.data.objects.new('AutoSun', light_auto_sun)
scene.collection.objects.link(ob_auto_sun)
ob_auto_sun.rotation_euler = (0.872665, 0.174533, 0.523599)
bpy.context.view_layer.update()
